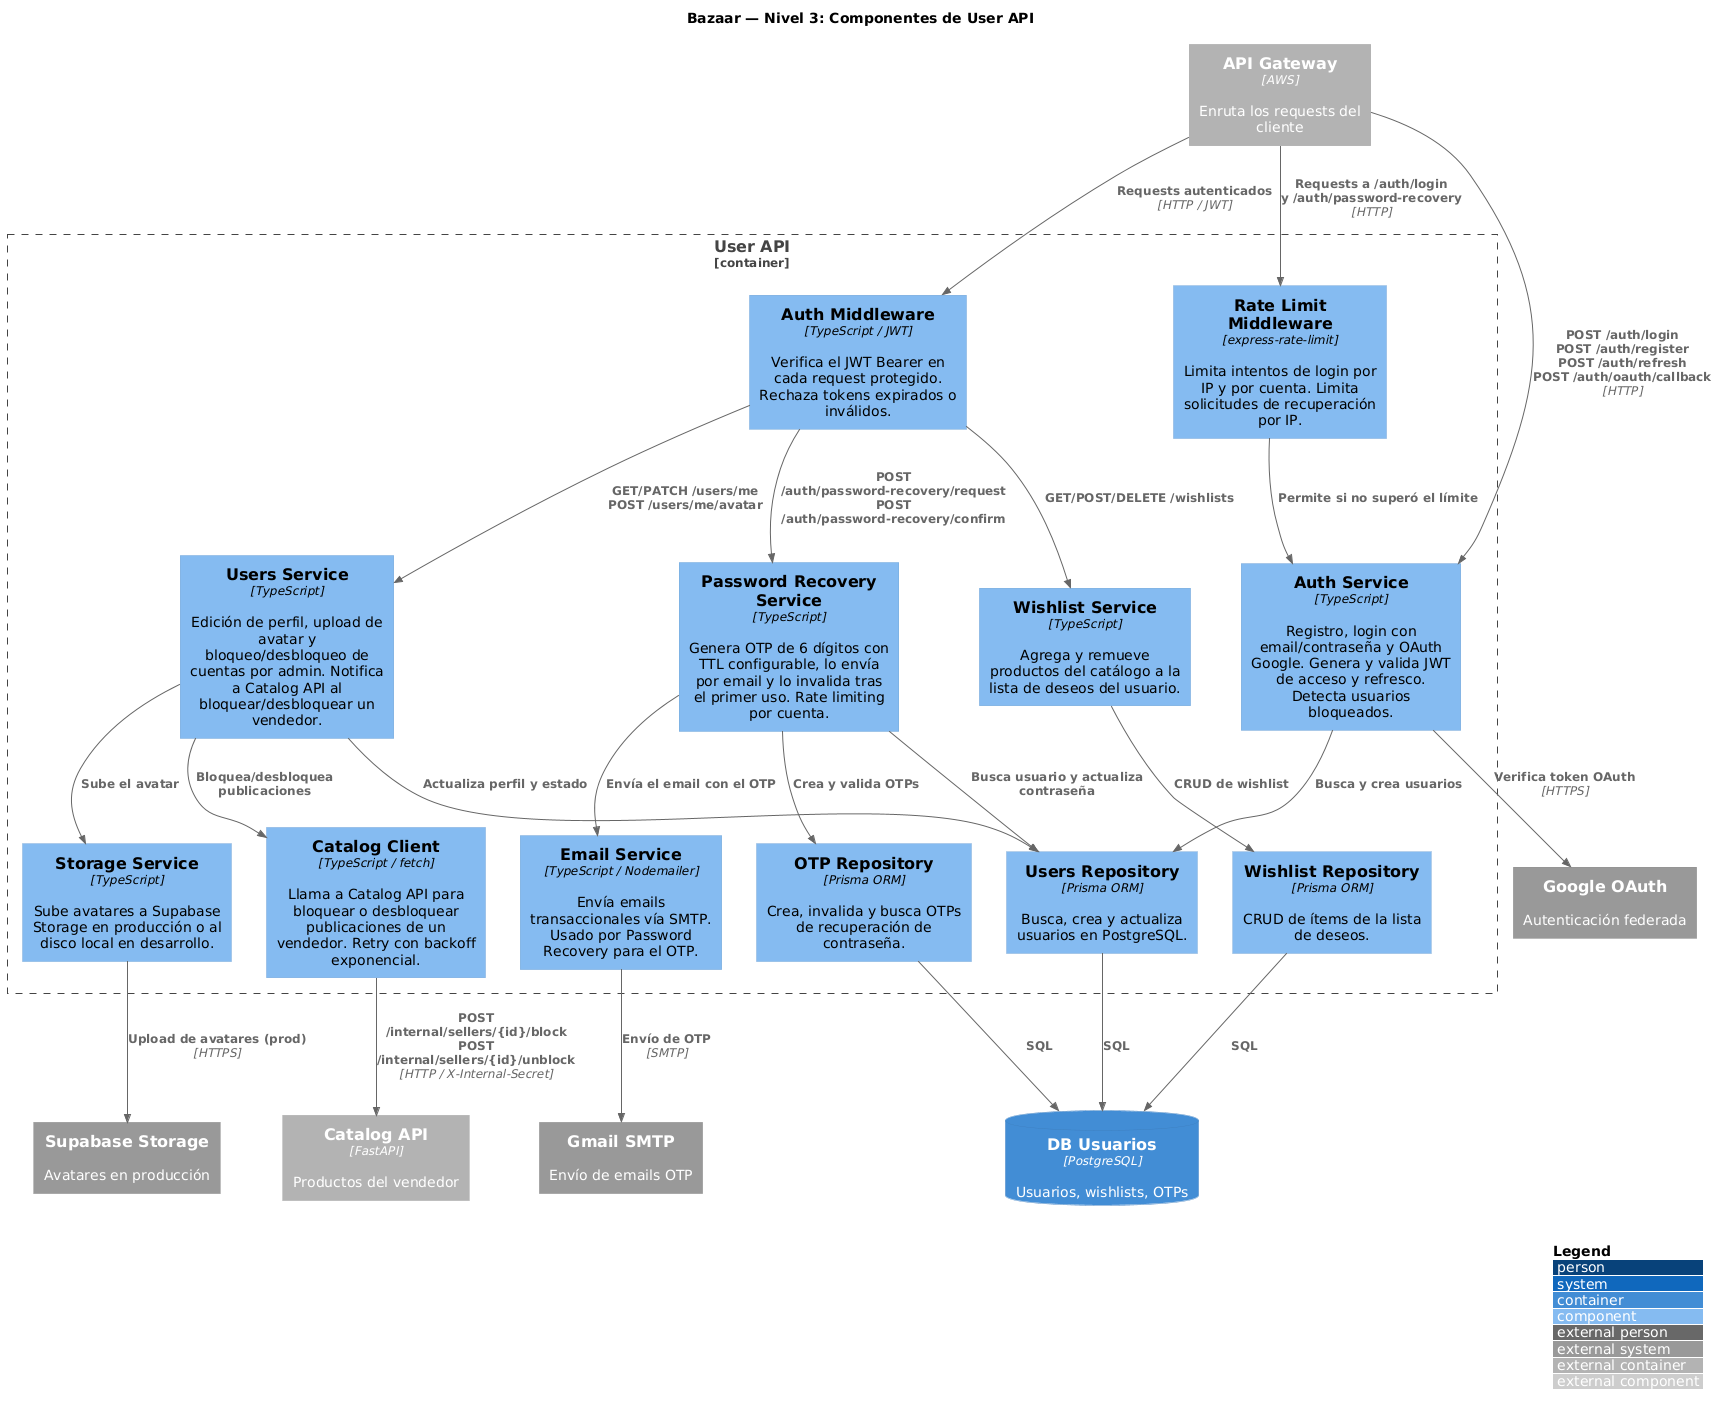

The diagram above was rendered by PlantUML. Its source (embedded in the PNG):
@startuml
!include https://raw.githubusercontent.com/plantuml-stdlib/C4-PlantUML/master/C4_Component.puml

LAYOUT_WITH_LEGEND()

title Bazaar — Nivel 3: Componentes de User API

Container_Ext(api_gateway, "API Gateway", "AWS", "Enruta los requests del cliente")
Container_Ext(catalog_api, "Catalog API", "FastAPI", "Productos del vendedor")

ContainerDb(db_users, "DB Usuarios", "PostgreSQL", "Usuarios, wishlists, OTPs")
System_Ext(supabase_storage, "Supabase Storage", "Avatares en producción")
System_Ext(smtp, "Gmail SMTP", "Envío de emails OTP")
System_Ext(google, "Google OAuth", "Autenticación federada")

Container_Boundary(user, "User API") {
    Component(auth_svc, "Auth Service", "TypeScript", "Registro, login con email/contraseña y OAuth Google. Genera y valida JWT de acceso y refresco. Detecta usuarios bloqueados.")
    Component(users_svc, "Users Service", "TypeScript", "Edición de perfil, upload de avatar y bloqueo/desbloqueo de cuentas por admin. Notifica a Catalog API al bloquear/desbloquear un vendedor.")
    Component(password_svc, "Password Recovery Service", "TypeScript", "Genera OTP de 6 dígitos con TTL configurable, lo envía por email y lo invalida tras el primer uso. Rate limiting por cuenta.")
    Component(wishlist_svc, "Wishlist Service", "TypeScript", "Agrega y remueve productos del catálogo a la lista de deseos del usuario.")
    Component(storage_svc, "Storage Service", "TypeScript", "Sube avatares a Supabase Storage en producción o al disco local en desarrollo.")
    Component(email_svc, "Email Service", "TypeScript / Nodemailer", "Envía emails transaccionales vía SMTP. Usado por Password Recovery para el OTP.")

    Component(auth_mw, "Auth Middleware", "TypeScript / JWT", "Verifica el JWT Bearer en cada request protegido. Rechaza tokens expirados o inválidos.")
    Component(rate_limit_mw, "Rate Limit Middleware", "express-rate-limit", "Limita intentos de login por IP y por cuenta. Limita solicitudes de recuperación por IP.")
    Component(catalog_client, "Catalog Client", "TypeScript / fetch", "Llama a Catalog API para bloquear o desbloquear publicaciones de un vendedor. Retry con backoff exponencial.")

    Component(user_repo, "Users Repository", "Prisma ORM", "Busca, crea y actualiza usuarios en PostgreSQL.")
    Component(wishlist_repo, "Wishlist Repository", "Prisma ORM", "CRUD de ítems de la lista de deseos.")
    Component(otp_repo, "OTP Repository", "Prisma ORM", "Crea, invalida y busca OTPs de recuperación de contraseña.")
}

Rel(api_gateway, auth_svc, "POST /auth/login\nPOST /auth/register\nPOST /auth/refresh\nPOST /auth/oauth/callback", "HTTP")
Rel(api_gateway, auth_mw, "Requests autenticados", "HTTP / JWT")
Rel(auth_mw, users_svc, "GET/PATCH /users/me\nPOST /users/me/avatar")
Rel(auth_mw, wishlist_svc, "GET/POST/DELETE /wishlists")
Rel(auth_mw, password_svc, "POST /auth/password-recovery/request\nPOST /auth/password-recovery/confirm")
Rel(api_gateway, rate_limit_mw, "Requests a /auth/login\ny /auth/password-recovery", "HTTP")
Rel(rate_limit_mw, auth_svc, "Permite si no superó el límite")

Rel(auth_svc, user_repo, "Busca y crea usuarios")
Rel(users_svc, user_repo, "Actualiza perfil y estado")
Rel(users_svc, storage_svc, "Sube el avatar")
Rel(users_svc, catalog_client, "Bloquea/desbloquea publicaciones")
Rel(password_svc, otp_repo, "Crea y valida OTPs")
Rel(password_svc, email_svc, "Envía el email con el OTP")
Rel(password_svc, user_repo, "Busca usuario y actualiza contraseña")
Rel(wishlist_svc, wishlist_repo, "CRUD de wishlist")

Rel(storage_svc, supabase_storage, "Upload de avatares (prod)", "HTTPS")
Rel(email_svc, smtp, "Envío de OTP", "SMTP")
Rel(auth_svc, google, "Verifica token OAuth", "HTTPS")
Rel(catalog_client, catalog_api, "POST /internal/sellers/{id}/block\nPOST /internal/sellers/{id}/unblock", "HTTP / X-Internal-Secret")
Rel(user_repo, db_users, "SQL")
Rel(wishlist_repo, db_users, "SQL")
Rel(otp_repo, db_users, "SQL")
@enduml